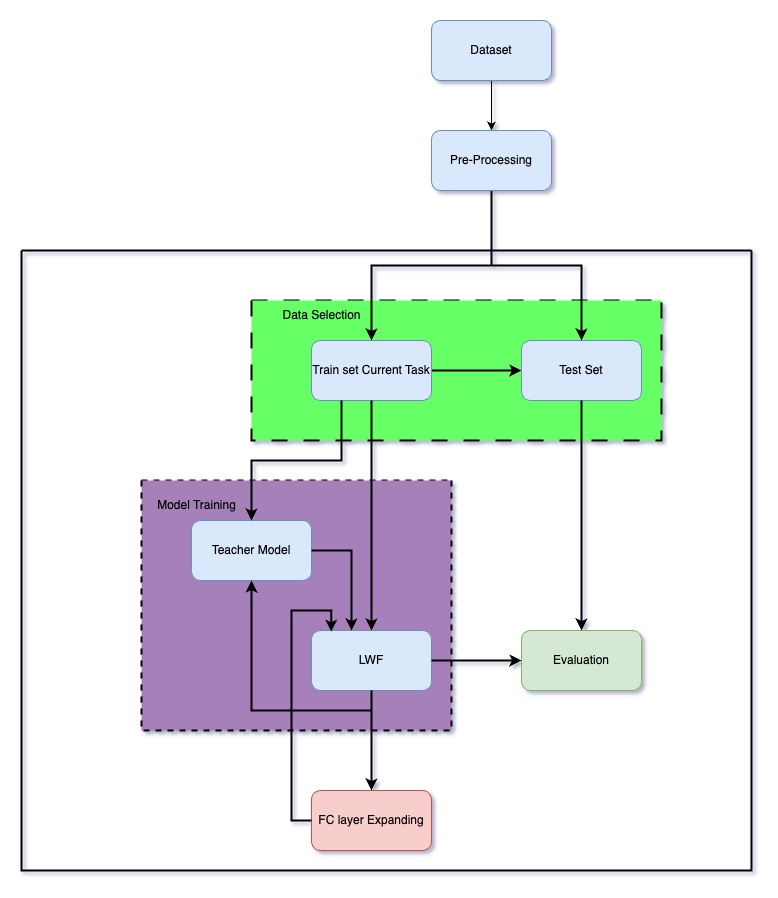

The diagram above was exported from draw.io. Its source (the exported page's mxGraphModel, read from the mxfile embedded in the PNG):
<mxGraphModel dx="1804" dy="640" grid="1" gridSize="10" guides="1" tooltips="1" connect="1" arrows="1" fold="1" page="1" pageScale="1" pageWidth="850" pageHeight="1100" background="#ffffff" math="0" shadow="1">
  <root>
    <mxCell id="0" />
    <mxCell id="1" parent="0" />
    <mxCell id="j9wYS9ilbop8H2R-aToS-12" value="" style="swimlane;startSize=0;strokeWidth=2;" parent="1" vertex="1">
      <mxGeometry x="-100" y="280" width="730" height="620" as="geometry" />
    </mxCell>
    <mxCell id="PTRCqeyCK6AANI6OhmnU-2" value="" style="swimlane;startSize=0;fillStyle=auto;labelBackgroundColor=#FF4DDB;dashed=1;dashPattern=8 8;strokeWidth=2;gradientDirection=north;swimlaneFillColor=#66FF66;gradientColor=none;" parent="j9wYS9ilbop8H2R-aToS-12" vertex="1">
      <mxGeometry x="230" y="50" width="410" height="140" as="geometry">
        <mxRectangle x="170" y="300" width="50" height="40" as="alternateBounds" />
      </mxGeometry>
    </mxCell>
    <mxCell id="j9wYS9ilbop8H2R-aToS-10" value="" style="edgeStyle=orthogonalEdgeStyle;rounded=0;orthogonalLoop=1;jettySize=auto;html=1;strokeWidth=2;" parent="PTRCqeyCK6AANI6OhmnU-2" source="PTRCqeyCK6AANI6OhmnU-4" target="PTRCqeyCK6AANI6OhmnU-5" edge="1">
      <mxGeometry relative="1" as="geometry" />
    </mxCell>
    <mxCell id="PTRCqeyCK6AANI6OhmnU-4" value="Train set Current Task" style="rounded=1;whiteSpace=wrap;html=1;labelBackgroundColor=none;fillColor=#dae8fc;strokeColor=#6c8ebf;" parent="PTRCqeyCK6AANI6OhmnU-2" vertex="1">
      <mxGeometry x="60" y="40" width="120" height="60" as="geometry" />
    </mxCell>
    <mxCell id="PTRCqeyCK6AANI6OhmnU-5" value="Test Set" style="rounded=1;whiteSpace=wrap;html=1;labelBackgroundColor=none;fillColor=#dae8fc;strokeColor=#6c8ebf;" parent="PTRCqeyCK6AANI6OhmnU-2" vertex="1">
      <mxGeometry x="270" y="40" width="120" height="60" as="geometry" />
    </mxCell>
    <mxCell id="PTRCqeyCK6AANI6OhmnU-79" value="Data Selection" style="text;html=1;align=center;verticalAlign=middle;resizable=0;points=[];autosize=1;strokeColor=none;fillColor=none;" parent="PTRCqeyCK6AANI6OhmnU-2" vertex="1">
      <mxGeometry x="20" width="100" height="30" as="geometry" />
    </mxCell>
    <mxCell id="PTRCqeyCK6AANI6OhmnU-54" value="" style="swimlane;startSize=0;labelBackgroundColor=none;strokeWidth=2;dashed=1;fillColor=#C096FF;glass=0;rounded=0;swimlaneFillColor=#A680B8;" parent="j9wYS9ilbop8H2R-aToS-12" vertex="1">
      <mxGeometry x="120" y="230" width="310" height="250" as="geometry" />
    </mxCell>
    <mxCell id="PTRCqeyCK6AANI6OhmnU-50" value="Teacher Model" style="rounded=1;whiteSpace=wrap;html=1;labelBackgroundColor=none;fillColor=#dae8fc;strokeColor=#6c8ebf;" parent="PTRCqeyCK6AANI6OhmnU-54" vertex="1">
      <mxGeometry x="50" y="40" width="120" height="60" as="geometry" />
    </mxCell>
    <mxCell id="Uqsc433G8qCvt3kCJGFY-10" style="edgeStyle=orthogonalEdgeStyle;rounded=0;orthogonalLoop=1;jettySize=auto;html=1;exitX=0.5;exitY=1;exitDx=0;exitDy=0;strokeWidth=2;" parent="PTRCqeyCK6AANI6OhmnU-54" source="PTRCqeyCK6AANI6OhmnU-58" target="PTRCqeyCK6AANI6OhmnU-50" edge="1">
      <mxGeometry relative="1" as="geometry" />
    </mxCell>
    <mxCell id="PTRCqeyCK6AANI6OhmnU-58" value="LWF" style="rounded=1;whiteSpace=wrap;html=1;labelBackgroundColor=none;fillColor=#dae8fc;strokeColor=#6c8ebf;" parent="PTRCqeyCK6AANI6OhmnU-54" vertex="1">
      <mxGeometry x="170" y="150" width="120" height="60" as="geometry" />
    </mxCell>
    <mxCell id="j9wYS9ilbop8H2R-aToS-11" value="Model Training" style="text;html=1;align=center;verticalAlign=middle;resizable=0;points=[];autosize=1;strokeColor=none;fillColor=none;" parent="PTRCqeyCK6AANI6OhmnU-54" vertex="1">
      <mxGeometry x="5" y="10" width="100" height="30" as="geometry" />
    </mxCell>
    <mxCell id="Uqsc433G8qCvt3kCJGFY-4" style="edgeStyle=orthogonalEdgeStyle;rounded=0;orthogonalLoop=1;jettySize=auto;html=1;exitX=1;exitY=0.5;exitDx=0;exitDy=0;entryX=0.333;entryY=0;entryDx=0;entryDy=0;entryPerimeter=0;strokeWidth=2;" parent="PTRCqeyCK6AANI6OhmnU-54" source="PTRCqeyCK6AANI6OhmnU-50" target="PTRCqeyCK6AANI6OhmnU-58" edge="1">
      <mxGeometry relative="1" as="geometry" />
    </mxCell>
    <mxCell id="PTRCqeyCK6AANI6OhmnU-57" value="Evaluation" style="rounded=1;whiteSpace=wrap;html=1;labelBackgroundColor=none;fillColor=#d5e8d4;strokeColor=#82b366;" parent="j9wYS9ilbop8H2R-aToS-12" vertex="1">
      <mxGeometry x="500" y="380" width="120" height="60" as="geometry" />
    </mxCell>
    <mxCell id="PTRCqeyCK6AANI6OhmnU-60" style="edgeStyle=orthogonalEdgeStyle;rounded=0;orthogonalLoop=1;jettySize=auto;html=1;exitX=0.5;exitY=1;exitDx=0;exitDy=0;entryX=0.5;entryY=0;entryDx=0;entryDy=0;labelBackgroundColor=none;fontColor=default;strokeWidth=2;" parent="j9wYS9ilbop8H2R-aToS-12" source="PTRCqeyCK6AANI6OhmnU-4" target="PTRCqeyCK6AANI6OhmnU-58" edge="1">
      <mxGeometry relative="1" as="geometry" />
    </mxCell>
    <mxCell id="PTRCqeyCK6AANI6OhmnU-64" style="edgeStyle=orthogonalEdgeStyle;rounded=0;orthogonalLoop=1;jettySize=auto;html=1;exitX=0.5;exitY=1;exitDx=0;exitDy=0;entryX=0.5;entryY=0;entryDx=0;entryDy=0;labelBackgroundColor=none;fontColor=default;strokeWidth=2;" parent="j9wYS9ilbop8H2R-aToS-12" source="PTRCqeyCK6AANI6OhmnU-5" target="PTRCqeyCK6AANI6OhmnU-57" edge="1">
      <mxGeometry relative="1" as="geometry" />
    </mxCell>
    <mxCell id="PTRCqeyCK6AANI6OhmnU-66" style="edgeStyle=orthogonalEdgeStyle;rounded=0;orthogonalLoop=1;jettySize=auto;html=1;exitX=1;exitY=0.5;exitDx=0;exitDy=0;entryX=0;entryY=0.5;entryDx=0;entryDy=0;labelBackgroundColor=none;fontColor=default;strokeWidth=2;" parent="j9wYS9ilbop8H2R-aToS-12" source="PTRCqeyCK6AANI6OhmnU-58" target="PTRCqeyCK6AANI6OhmnU-57" edge="1">
      <mxGeometry relative="1" as="geometry" />
    </mxCell>
    <mxCell id="PTRCqeyCK6AANI6OhmnU-56" value="FC layer Expanding" style="rounded=1;whiteSpace=wrap;html=1;labelBackgroundColor=none;fillColor=#f8cecc;strokeColor=#b85450;" parent="j9wYS9ilbop8H2R-aToS-12" vertex="1">
      <mxGeometry x="290" y="540" width="120" height="60" as="geometry" />
    </mxCell>
    <mxCell id="Uqsc433G8qCvt3kCJGFY-2" style="edgeStyle=orthogonalEdgeStyle;rounded=0;orthogonalLoop=1;jettySize=auto;html=1;exitX=0.25;exitY=1;exitDx=0;exitDy=0;strokeWidth=2;" parent="j9wYS9ilbop8H2R-aToS-12" source="PTRCqeyCK6AANI6OhmnU-4" target="PTRCqeyCK6AANI6OhmnU-50" edge="1">
      <mxGeometry relative="1" as="geometry" />
    </mxCell>
    <mxCell id="Uqsc433G8qCvt3kCJGFY-6" style="edgeStyle=orthogonalEdgeStyle;rounded=0;orthogonalLoop=1;jettySize=auto;html=1;exitX=0.5;exitY=1;exitDx=0;exitDy=0;strokeWidth=2;" parent="j9wYS9ilbop8H2R-aToS-12" source="PTRCqeyCK6AANI6OhmnU-58" target="PTRCqeyCK6AANI6OhmnU-56" edge="1">
      <mxGeometry relative="1" as="geometry" />
    </mxCell>
    <mxCell id="Uqsc433G8qCvt3kCJGFY-30" style="edgeStyle=orthogonalEdgeStyle;rounded=0;orthogonalLoop=1;jettySize=auto;html=1;exitX=0;exitY=0.5;exitDx=0;exitDy=0;entryX=0.164;entryY=0.019;entryDx=0;entryDy=0;entryPerimeter=0;strokeWidth=2;" parent="j9wYS9ilbop8H2R-aToS-12" source="PTRCqeyCK6AANI6OhmnU-56" target="PTRCqeyCK6AANI6OhmnU-58" edge="1">
      <mxGeometry relative="1" as="geometry">
        <Array as="points">
          <mxPoint x="270" y="570" />
          <mxPoint x="270" y="360" />
          <mxPoint x="310" y="360" />
        </Array>
      </mxGeometry>
    </mxCell>
    <mxCell id="j9wYS9ilbop8H2R-aToS-9" style="edgeStyle=orthogonalEdgeStyle;rounded=0;orthogonalLoop=1;jettySize=auto;html=1;exitX=0.5;exitY=1;exitDx=0;exitDy=0;entryX=0.5;entryY=0;entryDx=0;entryDy=0;" parent="1" source="PTRCqeyCK6AANI6OhmnU-1" target="PTRCqeyCK6AANI6OhmnU-3" edge="1">
      <mxGeometry relative="1" as="geometry" />
    </mxCell>
    <mxCell id="PTRCqeyCK6AANI6OhmnU-1" value="Dataset" style="rounded=1;whiteSpace=wrap;html=1;labelBackgroundColor=none;fillColor=#dae8fc;strokeColor=#6c8ebf;" parent="1" vertex="1">
      <mxGeometry x="310" y="50" width="120" height="60" as="geometry" />
    </mxCell>
    <mxCell id="j9wYS9ilbop8H2R-aToS-4" style="edgeStyle=orthogonalEdgeStyle;rounded=0;orthogonalLoop=1;jettySize=auto;html=1;exitX=0.5;exitY=1;exitDx=0;exitDy=0;strokeWidth=2;" parent="1" source="PTRCqeyCK6AANI6OhmnU-3" target="PTRCqeyCK6AANI6OhmnU-5" edge="1">
      <mxGeometry relative="1" as="geometry" />
    </mxCell>
    <mxCell id="j9wYS9ilbop8H2R-aToS-6" style="edgeStyle=orthogonalEdgeStyle;rounded=0;orthogonalLoop=1;jettySize=auto;html=1;exitX=0.5;exitY=1;exitDx=0;exitDy=0;entryX=0.5;entryY=0;entryDx=0;entryDy=0;strokeWidth=2;" parent="1" source="PTRCqeyCK6AANI6OhmnU-3" target="PTRCqeyCK6AANI6OhmnU-4" edge="1">
      <mxGeometry relative="1" as="geometry" />
    </mxCell>
    <mxCell id="PTRCqeyCK6AANI6OhmnU-3" value="Pre-Processing" style="rounded=1;whiteSpace=wrap;html=1;labelBackgroundColor=none;fillColor=#dae8fc;strokeColor=#6c8ebf;" parent="1" vertex="1">
      <mxGeometry x="310" y="160" width="120" height="60" as="geometry" />
    </mxCell>
  </root>
</mxGraphModel>